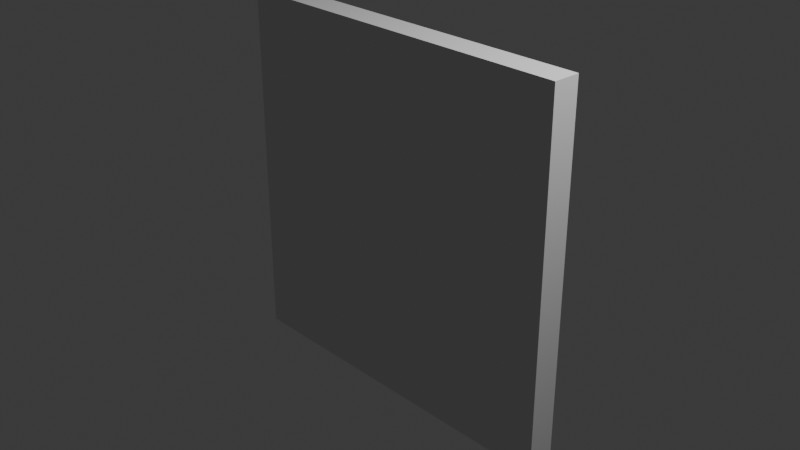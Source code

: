 # Source: Wall4x4.blend  (saved by Blender 4.4.30; exported with 4.5.12 LTS)
import bpy
from mathutils import Matrix  # noqa: F401  (used for matrix-valued properties, if any)

bpy.ops.wm.read_factory_settings(use_empty=True)
scene = bpy.context.scene
scene.name = 'Scene'

# ---- collections
col_collection = bpy.data.collections.new('Collection'); scene.collection.children.link(col_collection)

# ---- world
world_world = bpy.data.worlds.new('World'); scene.world = world_world
world_world.use_nodes = True; world_world.node_tree.nodes.clear()
_N = world_world.node_tree.nodes; _L = world_world.node_tree.links
n0 = _N.new('ShaderNodeOutputWorld'); n0.name = 'World Output'; n0.location = (300, 300)
n1 = _N.new('ShaderNodeBackground'); n1.name = 'Background'; n1.location = (10, 300)
n1.inputs[0].default_value = (0.05088, 0.05088, 0.05088, 1.0)
_L.new(n1.outputs[0], n0.inputs[0])
n0.is_active_output = True
world_world.color = (0.05088, 0.05088, 0.05088)
world_world.sun_shadow_jitter_overblur = 0.0

# ---- cameras
cam_camera = bpy.data.cameras.new('Camera')
cam_camera.clip_end = 100.0
cam_camera.ortho_scale = 7.314

# ---- lights
light_light = bpy.data.lights.new('Light', 'POINT')
light_light.energy = 1000.0
light_light.shadow_soft_size = 0.1

# ---- meshes
me_cube = bpy.data.meshes.new('Cube')
me_cube.from_pydata([(-2.0, -2.0, -0.05), (-2.0, -2.0, 0.05), (-2.0, 2.0, -0.05), (-2.0, 2.0, 0.05), (2.0, -2.0, -0.05), (2.0, -2.0, 0.05), (2.0, 2.0, -0.05), (2.0, 2.0, 0.05)], [], [(0, 1, 3, 2), (2, 3, 7, 6), (6, 7, 5, 4), (4, 5, 1, 0), (2, 6, 4, 0), (7, 3, 1, 5)])
_uv = me_cube.uv_layers.new(name='UVMap')
_uv.uv.foreach_set('vector', [0.375, 0.0, 0.625, 0.0, 0.625, 0.25, 0.375, 0.25, 0.375, 0.25, 0.625, 0.25, 0.625, 0.5, 0.375, 0.5, 0.375, 0.5, 0.625, 0.5, 0.625, 0.75, 0.375, 0.75, 0.375, 0.75, 0.625, 0.75, 0.625, 1.0, 0.375, 1.0, 0.125, 0.5, 0.375, 0.5, 0.375, 0.75, 0.125, 0.75, 0.625, 0.5, 0.875, 0.5, 0.875, 0.75, 0.625, 0.75])
me_cube.update()

# ---- objects
ob_light = bpy.data.objects.new('Light', light_light)
ob_camera = bpy.data.objects.new('Camera', cam_camera)
ob_ground = bpy.data.objects.new('Ground', me_cube)

# ---- transforms, parenting, visibility, modifiers, constraints
ob_light.location = (4.076, 1.005, 5.904)
ob_light.rotation_euler = (0.6503, 0.05522, 1.866)
ob_light.lock_rotations_4d = False
ob_light.empty_display_type = 'ARROWS'
ob_light.color = (0.0, 0.0, 0.0, 0.0)
ob_light.lineart.crease_threshold = 0.0
ob_camera.location = (7.359, -6.926, 4.958)
ob_camera.rotation_euler = (1.109, 0.0, 0.8149)
ob_camera.lock_rotations_4d = False
ob_camera.empty_display_type = 'ARROWS'
ob_camera.color = (0.0, 0.0, 0.0, 0.0)
ob_camera.display_type = 'WIRE'
ob_camera.lineart.crease_threshold = 0.0
ob_ground.location = (0.0, 0.0, 0.0)
ob_ground.scale = (1.0, 0.075, 40.0)

# ---- collection membership
col_collection.objects.link(ob_light)
col_collection.objects.link(ob_camera)
col_collection.objects.link(ob_ground)

# ---- scene / render settings (as saved in the file)
scene.camera = ob_camera
scene.frame_start = 1; scene.frame_end = 250; scene.frame_set(1)
scene.render.engine = 'BLENDER_EEVEE_NEXT'
bpy.context.view_layer.update()
